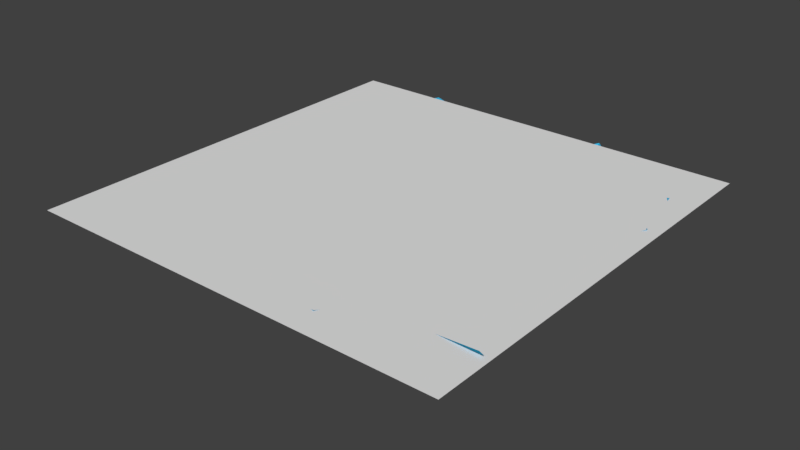 # Source: Lake.blend  (saved by Blender 2.79.0; exported with 4.5.12 LTS)
import bpy
from mathutils import Matrix  # noqa: F401  (used for matrix-valued properties, if any)

bpy.ops.wm.read_factory_settings(use_empty=True)
scene = bpy.context.scene
scene.name = 'Scene'

# ---- collections
col_collection_1 = bpy.data.collections.new('Collection 1'); scene.collection.children.link(col_collection_1)

# ---- materials (node trees are filled in below, after node groups)
mat_material_003 = bpy.data.materials.new('Material.003')
mat_material_003.alpha_threshold = 0.0
mat_material_003.use_transparent_shadow = False
mat_material_003.roughness = 0.5
mat_material_001 = bpy.data.materials.new('Material.001')
mat_material_001.alpha_threshold = 0.0
mat_material_001.use_transparent_shadow = False
mat_material_001.diffuse_color = (0.03492, 0.4938, 0.8, 1.0)
mat_material_001.roughness = 0.5

# ---- material node trees

# ---- world
world_world = bpy.data.worlds.new('World'); scene.world = world_world
world_world.color = (0.05088, 0.05088, 0.05088)
world_world.use_sun_shadow = False
world_world.sun_shadow_jitter_overblur = 0.0
world_world.cycles.sampling_method = 'MANUAL'

# ---- meshes
me_plane_001 = bpy.data.meshes.new('Plane.001')
me_plane_001.from_pydata([(-1.0, -1.0, 0.0), (1.0, -1.0, 0.0), (-1.0, 1.0, 0.0), (1.0, 1.0, 0.0)], [], [(0, 1, 3, 2)])
me_plane_001.materials.append(mat_material_003)
me_plane_001.use_remesh_preserve_volume = False
me_plane_001.use_remesh_preserve_attributes = False
me_plane_001.use_mirror_vertex_groups = False
me_plane_001.update()
me_plane = bpy.data.meshes.new('Plane')
me_plane.from_pydata([(-1.862, -2.777, -0.6303), (-0.05051, -2.273, -0.1665), (-1.977, 0.07631, 0.2542), (0.2152, -0.2398, -0.01236), (0.4385, 1.047, 0.06456), (-2.017, 1.056, 0.3306), (-3.423, -0.213, 0.5045), (-3.058, -3.192, -0.4333), (-3.557, 0.761, 0.4718), (1.221, -2.233, 0.4119), (1.318, -0.4808, 0.2512), (1.574, 1.178, 0.2792), (-0.9764, 2.486, 0.1776), (-2.724, 2.451, 0.5721), (-4.207, 1.887, 0.6689), (0.7232, 2.813, 0.8508), (2.207, -1.621, 1.143), (2.723, -0.2666, 0.5139), (3.694, 1.74, 0.1732), (0.6803, 2.849, -0.4952), (1.737, 3.283, -0.2778), (-1.05, 3.676, 0.09698), (3.341, 4.325, -0.3619), (2.012, 7.047, -0.01733), (0.8488, 5.916, -0.0397), (-0.1614, 5.392, -0.2811), (-1.802, 5.873, 0.5895), (-2.135, 2.747, 0.3642), (-3.859, 2.677, 0.8496), (-5.302, 2.075, 1.044), (-2.23, 3.936, 0.3053), (-4.688, 6.308, 1.651), (5.741, 4.356, 0.9911), (4.952, 6.461, -0.2735), (3.427, 8.136, -0.7454), (5.186, -3.891, 1.458), (4.616, -0.2709, 0.5038), (5.193, 1.909, 0.534), (6.547, 4.707, 1.201), (-3.912, 3.71, -0.7138), (-5.312, 3.245, 0.3038), (-6.364, 2.29, 0.9273), (-4.316, 4.835, -0.702), (-5.096, 6.276, 1.745), (6.243, -0.6373, 1.947), (6.686, 0.6336, 1.749), (6.604, 2.754, 1.727), (7.008, 4.547, 1.919), (-5.277, 3.94, 1.924), (-6.734, 3.194, 1.861), (-7.569, 2.298, 1.781), (-5.568, 4.829, 1.853), (-6.344, 5.243, 1.804), (6.298, 8.088, 1.849), (5.182, 9.623, 1.865), (3.554, 10.25, 1.9), (6.927, 5.856, 1.867), (6.998, 6.198, 1.618), (7.449, 5.093, 2.016), (6.83, 7.94, 2.023), (0.3714, 8.094, 1.376), (-0.9998, 7.259, 1.61), (-2.106, 6.92, 1.492), (-3.882, 7.866, 1.317), (-5.265, 8.552, 1.57), (1.947, 8.666, 0.4226), (2.479, 10.53, 1.918), (0.05363, 9.601, 1.876), (-2.008, 9.24, 1.809), (-3.161, 8.505, 1.871), (-4.386, 10.07, 1.814), (-5.622, 10.65, 1.894), (0.6659, 9.811, 1.598), (1.922, 11.08, 1.926), (-7.273, 9.387, 1.974), (-6.598, 10.98, 1.95), (-6.663, 6.145, 1.881), (-6.461, 5.18, 1.892), (-4.393, -1.916, 0.1994), (-7.038, 6.84, 1.904), (-7.843, 8.473, 1.968), (-3.445, -4.523, -0.02437), (-4.72, -1.067, -0.1758), (-5.553, -0.05868, -0.308), (-6.617, 0.1117, 0.1568), (-7.706, 0.112, 0.1589), (-8.556, -0.1255, 1.844), (-4.954, -2.917, 1.953), (-4.592, -3.681, 1.925), (-2.807, -6.046, 1.649), (-5.99, -4.171, 1.822), (-7.198, -4.068, 1.819), (-7.986, -2.276, 1.873), (-9.427, -2.719, 1.882), (5.926, -3.888, 1.419), (0.7123, -3.687, 0.8275), (0.2565, -5.977, 1.7), (3.702, -5.018, 1.665), (5.182, -5.024, 1.93), (7.794, -5.276, 2.128), (2.816, -4.549, 1.754), (2.1, -6.512, 2.005)], [], [(0, 1, 3, 2), (2, 3, 4, 5), (2, 5, 8, 6), (0, 2, 6, 7), (4, 3, 10, 11), (3, 1, 9, 10), (8, 5, 13, 14), (5, 4, 12, 13), (11, 10, 17, 18), (10, 9, 16, 17), (11, 18, 22, 20), (12, 4, 19, 21), (4, 11, 20, 19), (19, 20, 24, 25), (21, 19, 25, 26), (20, 22, 23, 24), (13, 12, 27, 28), (21, 26, 31, 30), (12, 21, 30, 27), (14, 13, 28, 29), (23, 22, 33, 34), (22, 18, 32, 33), (32, 18, 37, 38), (18, 17, 36, 37), (17, 16, 35, 36), (27, 30, 42, 39), (28, 27, 39, 40), (30, 31, 43, 42), (29, 28, 40, 41), (38, 37, 46, 47), (37, 36, 45, 46), (36, 35, 44, 45), (42, 43, 52, 51), (41, 40, 49, 50), (39, 42, 51, 48), (40, 39, 48, 49), (34, 33, 54, 55), (33, 32, 53, 54), (53, 32, 57, 59), (38, 47, 58, 56), (32, 38, 56, 57), (25, 24, 61, 62), (31, 26, 63, 64), (24, 23, 60, 61), (34, 55, 66, 65), (26, 25, 62, 63), (23, 34, 65, 60), (64, 63, 70, 71), (63, 62, 69, 70), (60, 65, 72, 67), (62, 61, 68, 69), (61, 60, 67, 68), (65, 66, 73, 72), (64, 71, 75, 74), (43, 31, 76, 77), (31, 64, 79, 76), (41, 50, 86, 85), (64, 74, 80, 79), (6, 8, 82, 78), (29, 41, 85, 84), (8, 14, 83, 82), (7, 6, 78, 81), (14, 29, 84, 83), (81, 78, 88, 89), (85, 86, 93, 92), (78, 82, 87, 88), (83, 84, 91, 90), (84, 85, 92, 91), (82, 83, 90, 87), (81, 89, 96, 95), (35, 16, 94), (98, 99, 94, 16, 9, 1, 0, 7, 81, 95, 100, 97), (95, 96, 101, 100)])
me_plane.materials.append(mat_material_001)
me_plane.use_remesh_preserve_volume = False
me_plane.use_remesh_preserve_attributes = False
me_plane.use_mirror_vertex_groups = False
me_plane.update()

# ---- objects
ob_plane_001 = bpy.data.objects.new('Plane.001', me_plane_001)
ob_plane = bpy.data.objects.new('Plane', me_plane)

# ---- transforms, parenting, visibility, modifiers, constraints
ob_plane_001.location = (-1.222, -0.5546, 2.945)
ob_plane_001.scale = (9.184, 9.184, -89.61)
ob_plane_001.show_transparent = True
ob_plane_001.lineart.crease_threshold = 0.0
ob_plane.location = (0.0, -2.082, 0.9672)
ob_plane.lineart.crease_threshold = 0.0

# ---- collection membership
col_collection_1.objects.link(ob_plane_001)
col_collection_1.objects.link(ob_plane)

# ---- scene / render settings (as saved in the file)
scene.frame_start = 1; scene.frame_end = 250; scene.frame_set(1)
scene.render.engine = 'BLENDER_EEVEE_NEXT'
scene.render.resolution_percentage = 50
scene.render.dither_intensity = 0.0
scene.cycles.use_denoising = False
scene.cycles.samples = 128
scene.cycles.sampling_pattern = 'TABULATED_SOBOL'
scene.cycles.use_adaptive_sampling = False
scene.cycles.use_light_tree = False
scene.cycles.blur_glossy = 0.0
scene.cycles.sample_clamp_indirect = 0.0
scene.view_settings.view_transform = 'Standard'
bpy.context.view_layer.update()

# ---- added for rendering (the .blend has no active camera and no usable light): camera, sun
cam_auto = bpy.data.cameras.new('AutoCamera')
cam_auto.lens = 50.0
cam_auto.sensor_width = 36.0
cam_auto.clip_end = 1000.0
ob_auto_camera = bpy.data.objects.new('AutoCamera', cam_auto)
scene.collection.objects.link(ob_auto_camera)
ob_auto_camera.location = (23.1968, -29.6745, 21.1936)
ob_auto_camera.rotation_euler = (1.09748, -7.21219e-08, 0.694738)
scene.camera = ob_auto_camera
light_auto_sun = bpy.data.lights.new('AutoSun', 'SUN')
light_auto_sun.energy = 3.0
light_auto_sun.angle = 0.0523599
ob_auto_sun = bpy.data.objects.new('AutoSun', light_auto_sun)
scene.collection.objects.link(ob_auto_sun)
ob_auto_sun.rotation_euler = (0.872665, 0.174533, 0.523599)
bpy.context.view_layer.update()
